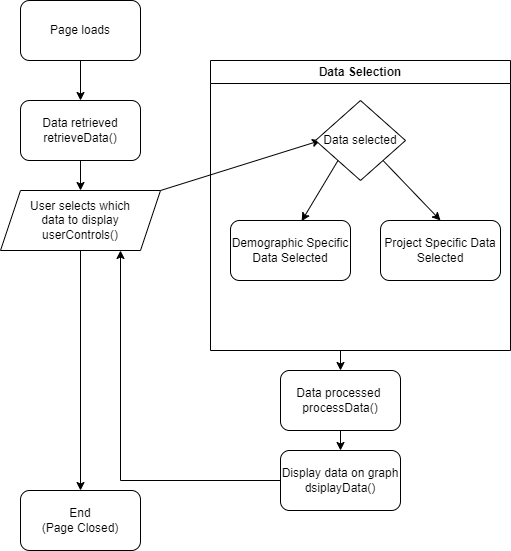

The diagram above was exported from draw.io. Its source (the exported page's mxGraphModel, read from the mxfile embedded in the PNG):
<mxGraphModel dx="1562" dy="869" grid="1" gridSize="10" guides="1" tooltips="1" connect="1" arrows="1" fold="1" page="1" pageScale="1" pageWidth="850" pageHeight="1100" math="0" shadow="0">
  <root>
    <mxCell id="0" />
    <mxCell id="1" parent="0" />
    <mxCell id="-KizZkyFes4p8NHlUEZD-1" value="Page loads" style="rounded=1;whiteSpace=wrap;html=1;" vertex="1" parent="1">
      <mxGeometry x="320" y="40" width="120" height="60" as="geometry" />
    </mxCell>
    <mxCell id="-KizZkyFes4p8NHlUEZD-2" value="Data retrieved&lt;br&gt;retrieveData()" style="rounded=1;whiteSpace=wrap;html=1;" vertex="1" parent="1">
      <mxGeometry x="320" y="140" width="120" height="60" as="geometry" />
    </mxCell>
    <mxCell id="-KizZkyFes4p8NHlUEZD-3" value="Display data on graph&lt;br&gt;dsiplayData()" style="rounded=1;whiteSpace=wrap;html=1;" vertex="1" parent="1">
      <mxGeometry x="580" y="490" width="120" height="60" as="geometry" />
    </mxCell>
    <mxCell id="-KizZkyFes4p8NHlUEZD-4" value="" style="endArrow=classic;html=1;rounded=0;exitX=0.5;exitY=1;exitDx=0;exitDy=0;" edge="1" parent="1" source="-KizZkyFes4p8NHlUEZD-1" target="-KizZkyFes4p8NHlUEZD-2">
      <mxGeometry width="50" height="50" relative="1" as="geometry">
        <mxPoint x="400" y="370" as="sourcePoint" />
        <mxPoint x="450" y="320" as="targetPoint" />
      </mxGeometry>
    </mxCell>
    <mxCell id="-KizZkyFes4p8NHlUEZD-6" value="User selects which &lt;br&gt;data to display&lt;br&gt;userControls()" style="shape=parallelogram;perimeter=parallelogramPerimeter;whiteSpace=wrap;html=1;fixedSize=1;" vertex="1" parent="1">
      <mxGeometry x="300" y="230" width="160" height="60" as="geometry" />
    </mxCell>
    <mxCell id="-KizZkyFes4p8NHlUEZD-12" value="" style="endArrow=classic;html=1;rounded=0;exitX=0.5;exitY=1;exitDx=0;exitDy=0;entryX=0.5;entryY=0;entryDx=0;entryDy=0;" edge="1" parent="1" source="-KizZkyFes4p8NHlUEZD-2" target="-KizZkyFes4p8NHlUEZD-6">
      <mxGeometry width="50" height="50" relative="1" as="geometry">
        <mxPoint x="400" y="360" as="sourcePoint" />
        <mxPoint x="450" y="310" as="targetPoint" />
      </mxGeometry>
    </mxCell>
    <mxCell id="-KizZkyFes4p8NHlUEZD-13" value="" style="endArrow=classic;html=1;rounded=0;exitX=1;exitY=0;exitDx=0;exitDy=0;" edge="1" parent="1" source="-KizZkyFes4p8NHlUEZD-6">
      <mxGeometry width="50" height="50" relative="1" as="geometry">
        <mxPoint x="400" y="360" as="sourcePoint" />
        <mxPoint x="620" y="180" as="targetPoint" />
      </mxGeometry>
    </mxCell>
    <mxCell id="-KizZkyFes4p8NHlUEZD-16" value="Data Selection" style="swimlane;whiteSpace=wrap;html=1;" vertex="1" parent="1">
      <mxGeometry x="510" y="100" width="300" height="290" as="geometry" />
    </mxCell>
    <mxCell id="-KizZkyFes4p8NHlUEZD-14" value="Data selected" style="rhombus;whiteSpace=wrap;html=1;" vertex="1" parent="-KizZkyFes4p8NHlUEZD-16">
      <mxGeometry x="105" y="40" width="90" height="80" as="geometry" />
    </mxCell>
    <mxCell id="-KizZkyFes4p8NHlUEZD-19" value="Demographic Specific Data Selected" style="rounded=1;whiteSpace=wrap;html=1;" vertex="1" parent="-KizZkyFes4p8NHlUEZD-16">
      <mxGeometry x="20" y="160" width="120" height="60" as="geometry" />
    </mxCell>
    <mxCell id="-KizZkyFes4p8NHlUEZD-23" value="Project Specific Data Selected" style="rounded=1;whiteSpace=wrap;html=1;" vertex="1" parent="-KizZkyFes4p8NHlUEZD-16">
      <mxGeometry x="170" y="160" width="120" height="60" as="geometry" />
    </mxCell>
    <mxCell id="-KizZkyFes4p8NHlUEZD-24" value="" style="endArrow=classic;html=1;rounded=0;exitX=1;exitY=1;exitDx=0;exitDy=0;entryX=0.5;entryY=0;entryDx=0;entryDy=0;" edge="1" parent="-KizZkyFes4p8NHlUEZD-16" source="-KizZkyFes4p8NHlUEZD-14" target="-KizZkyFes4p8NHlUEZD-23">
      <mxGeometry width="50" height="50" relative="1" as="geometry">
        <mxPoint x="-110" y="210" as="sourcePoint" />
        <mxPoint x="-60" y="160" as="targetPoint" />
      </mxGeometry>
    </mxCell>
    <mxCell id="-KizZkyFes4p8NHlUEZD-26" value="" style="endArrow=classic;html=1;rounded=0;exitX=0;exitY=1;exitDx=0;exitDy=0;entryX=0.593;entryY=0.01;entryDx=0;entryDy=0;entryPerimeter=0;" edge="1" parent="-KizZkyFes4p8NHlUEZD-16" source="-KizZkyFes4p8NHlUEZD-14" target="-KizZkyFes4p8NHlUEZD-19">
      <mxGeometry width="50" height="50" relative="1" as="geometry">
        <mxPoint x="-110" y="190" as="sourcePoint" />
        <mxPoint x="-60" y="140" as="targetPoint" />
      </mxGeometry>
    </mxCell>
    <mxCell id="-KizZkyFes4p8NHlUEZD-21" value="" style="endArrow=classic;html=1;rounded=0;entryX=0.75;entryY=1;entryDx=0;entryDy=0;exitX=0;exitY=0.5;exitDx=0;exitDy=0;" edge="1" parent="1" source="-KizZkyFes4p8NHlUEZD-3" target="-KizZkyFes4p8NHlUEZD-6">
      <mxGeometry width="50" height="50" relative="1" as="geometry">
        <mxPoint x="400" y="360" as="sourcePoint" />
        <mxPoint x="450" y="310" as="targetPoint" />
        <Array as="points">
          <mxPoint x="420" y="520" />
        </Array>
      </mxGeometry>
    </mxCell>
    <mxCell id="-KizZkyFes4p8NHlUEZD-22" value="" style="endArrow=classic;html=1;rounded=0;exitX=0.5;exitY=1;exitDx=0;exitDy=0;" edge="1" parent="1" source="-KizZkyFes4p8NHlUEZD-29" target="-KizZkyFes4p8NHlUEZD-3">
      <mxGeometry width="50" height="50" relative="1" as="geometry">
        <mxPoint x="650" y="390" as="sourcePoint" />
        <mxPoint x="450" y="310" as="targetPoint" />
      </mxGeometry>
    </mxCell>
    <mxCell id="-KizZkyFes4p8NHlUEZD-27" value="End&lt;br&gt;(Page Closed)" style="rounded=1;whiteSpace=wrap;html=1;" vertex="1" parent="1">
      <mxGeometry x="320" y="530" width="120" height="60" as="geometry" />
    </mxCell>
    <mxCell id="-KizZkyFes4p8NHlUEZD-28" value="" style="endArrow=classic;html=1;rounded=0;exitX=0.5;exitY=1;exitDx=0;exitDy=0;entryX=0.5;entryY=0;entryDx=0;entryDy=0;" edge="1" parent="1" source="-KizZkyFes4p8NHlUEZD-6" target="-KizZkyFes4p8NHlUEZD-27">
      <mxGeometry width="50" height="50" relative="1" as="geometry">
        <mxPoint x="400" y="340" as="sourcePoint" />
        <mxPoint x="450" y="290" as="targetPoint" />
      </mxGeometry>
    </mxCell>
    <mxCell id="-KizZkyFes4p8NHlUEZD-29" value="Data processed&amp;nbsp;&lt;br&gt;processData()" style="rounded=1;whiteSpace=wrap;html=1;" vertex="1" parent="1">
      <mxGeometry x="580" y="410" width="120" height="60" as="geometry" />
    </mxCell>
    <mxCell id="-KizZkyFes4p8NHlUEZD-30" value="" style="endArrow=classic;html=1;rounded=0;entryX=0.5;entryY=0;entryDx=0;entryDy=0;" edge="1" parent="1" target="-KizZkyFes4p8NHlUEZD-29">
      <mxGeometry width="50" height="50" relative="1" as="geometry">
        <mxPoint x="640" y="390" as="sourcePoint" />
        <mxPoint x="450" y="280" as="targetPoint" />
      </mxGeometry>
    </mxCell>
  </root>
</mxGraphModel>